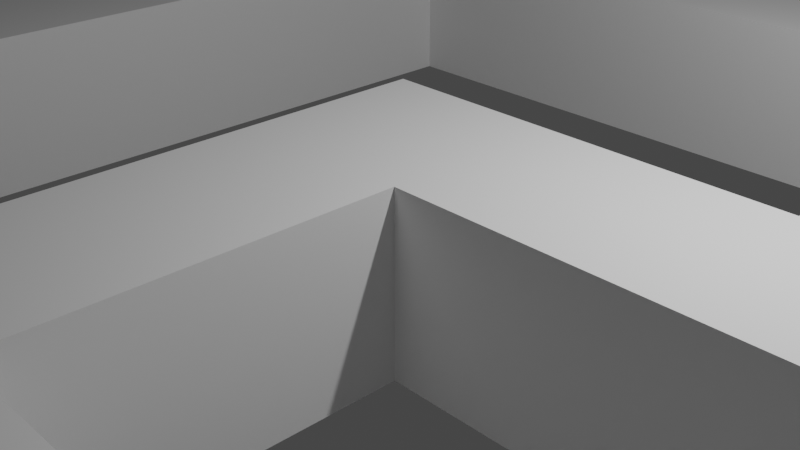 # Source: learn2maze.blend  (saved by Blender 2.93.21; exported with 4.5.12 LTS)
import bpy
from mathutils import Matrix  # noqa: F401  (used for matrix-valued properties, if any)

bpy.ops.wm.read_factory_settings(use_empty=True)
scene = bpy.context.scene
scene.name = 'Scene'

# ---- collections
col_collection = bpy.data.collections.new('Collection'); scene.collection.children.link(col_collection)

# ---- world
world_world = bpy.data.worlds.new('World'); scene.world = world_world
world_world.use_nodes = True; world_world.node_tree.nodes.clear()
_N = world_world.node_tree.nodes; _L = world_world.node_tree.links
n0 = _N.new('ShaderNodeOutputWorld'); n0.name = 'World Output'; n0.location = (300, 300)
n1 = _N.new('ShaderNodeBackground'); n1.name = 'Background'; n1.location = (10, 300)
n1.inputs[0].default_value = (0.05088, 0.05088, 0.05088, 1.0)
_L.new(n1.outputs[0], n0.inputs[0])
n0.is_active_output = True
world_world.color = (0.05088, 0.05088, 0.05088)
world_world.use_sun_shadow = False
world_world.sun_shadow_jitter_overblur = 0.0

# ---- cameras
cam_camera = bpy.data.cameras.new('Camera')
cam_camera.clip_end = 100.0
cam_camera.ortho_scale = 7.314

# ---- lights
light_light = bpy.data.lights.new('Light', 'POINT')
light_light.transmission_factor = 0.0
light_light.energy = 1000.0
light_light.shadow_soft_size = 0.1
light_light.shadow_maximum_resolution = 0.006
light_light.use_absolute_resolution = True

# ---- meshes
me_cube_001 = bpy.data.meshes.new('Cube.001')
me_cube_001.from_pydata([(-1.0, -1.0, -1.0), (-1.0, -1.0, 1.0), (-1.0, 1.0, -1.0), (-1.0, 1.0, 1.0), (1.0, -1.0, -1.0), (1.0, -1.0, 1.0), (1.0, 1.0, -1.0), (1.0, 1.0, 1.0), (-1.0, -2.792, -1.0), (-1.0, -2.792, 1.0), (1.0, -2.792, 1.0), (1.0, -2.792, -1.0), (-1.0, -4.862, -1.0), (-1.0, -4.862, 1.0), (1.0, -4.862, 1.0), (1.0, -4.862, -1.0), (-1.0, -7.014, -1.0), (-1.0, -7.014, 1.0), (1.0, -7.014, 1.0), (1.0, -7.014, -1.0), (8.79, -4.862, 1.0), (8.79, -4.862, -1.0), (8.79, -7.014, 1.0), (8.79, -7.014, -1.0), (10.86, -4.862, 1.0), (10.86, -4.862, -1.0), (10.86, -7.014, 1.0), (10.86, -7.014, -1.0), (8.79, 0.145, 1.0), (8.79, 0.145, -1.0), (10.86, 0.145, 1.0), (10.86, 0.145, -1.0), (8.79, 0.6264, 1.0), (8.79, 0.6264, -1.0), (10.86, 0.6264, 1.0), (10.86, 0.6264, -1.0), (3.677, 1.0, 1.0), (3.677, 1.0, -1.0), (3.677, -1.0, -1.0), (3.677, -1.0, 1.0), (5.746, 1.0, 1.0), (5.746, 1.0, -1.0), (5.746, -1.0, -1.0), (5.746, -1.0, 1.0), (3.677, 5.778, 1.0), (3.677, 5.778, -1.0), (5.746, 5.778, 1.0), (5.746, 5.778, -1.0), (8.79, 5.559, 1.0), (8.79, 5.559, -1.0), (10.86, 5.559, 1.0), (10.86, 5.559, -1.0), (3.677, 7.735, 1.0), (3.677, 7.735, -1.0), (5.746, 7.735, 1.0), (5.746, 7.735, -1.0), (-3.604, 5.778, 1.0), (-3.604, 5.778, -1.0), (-3.604, 7.735, 1.0), (-3.604, 7.735, -1.0), (-5.395, 5.778, 1.0), (-5.395, 5.778, -1.0), (-5.395, 7.735, 1.0), (-5.395, 7.735, -1.0), (-7.608, 5.778, 1.0), (-7.608, 5.778, -1.0), (-7.608, 7.735, 1.0), (-7.608, 7.735, -1.0), (-5.395, -5.138, 1.0), (-5.395, -5.138, -1.0), (-7.608, -5.138, 1.0), (-7.608, -5.138, -1.0), (-5.395, -6.761, 1.0), (-5.395, -6.761, -1.0), (-7.608, -6.761, 1.0), (-7.608, -6.761, -1.0), (-5.395, -8.809, 1.0), (-5.395, -8.809, -1.0), (-7.608, -8.809, 1.0), (-7.608, -8.809, -1.0), (-5.395, -10.85, 1.0), (-5.395, -10.85, -1.0), (-7.608, -10.85, 1.0), (-7.608, -10.85, -1.0), (-5.402, -8.809, 1.0), (-5.402, -8.809, -1.0), (-5.402, -10.85, 1.0), (-5.402, -10.85, -1.0), (-5.395, -12.95, 1.0), (-5.395, -12.95, -1.0), (-7.608, -12.95, 1.0), (-7.608, -12.95, -1.0), (11.65, -10.85, 1.0), (11.65, -10.85, -1.0), (11.65, -12.95, 1.0), (11.65, -12.95, -1.0)], [], [(0, 1, 3, 2), (2, 3, 7, 6), (7, 5, 39, 36), (1, 0, 8, 9), (2, 6, 4, 0), (7, 3, 1, 5), (8, 11, 15, 12), (0, 4, 11, 8), (5, 1, 9, 10), (4, 5, 10, 11), (14, 13, 17, 18), (9, 8, 12, 13), (10, 9, 13, 14), (11, 10, 14, 15), (19, 18, 17, 16), (19, 15, 21, 23), (12, 15, 19, 16), (13, 12, 16, 17), (21, 20, 28, 29), (15, 14, 20, 21), (14, 18, 22, 20), (18, 19, 23, 22), (25, 24, 26, 27), (23, 21, 25, 27), (22, 23, 27, 26), (20, 22, 26, 24), (28, 30, 34, 32), (20, 24, 30, 28), (24, 25, 31, 30), (25, 21, 29, 31), (35, 33, 49, 51), (29, 28, 32, 33), (31, 29, 33, 35), (30, 31, 35, 34), (38, 37, 41, 42), (6, 7, 36, 37), (5, 4, 38, 39), (4, 6, 37, 38), (41, 40, 43, 42), (36, 39, 43, 40), (41, 37, 45, 47), (39, 38, 42, 43), (44, 46, 54, 52), (40, 41, 47, 46), (36, 40, 46, 44), (37, 36, 44, 45), (49, 48, 50, 51), (34, 35, 51, 50), (32, 34, 50, 48), (33, 32, 48, 49), (53, 52, 54, 55), (46, 47, 55, 54), (47, 45, 53, 55), (52, 53, 59, 58), (59, 57, 61, 63), (53, 45, 57, 59), (44, 52, 58, 56), (45, 44, 56, 57), (60, 62, 66, 64), (58, 59, 63, 62), (56, 58, 62, 60), (57, 56, 60, 61), (65, 64, 66, 67), (64, 65, 71, 70), (63, 61, 65, 67), (62, 63, 67, 66), (71, 69, 73, 75), (60, 64, 70, 68), (61, 60, 68, 69), (65, 61, 69, 71), (72, 74, 78, 76), (70, 71, 75, 74), (68, 70, 74, 72), (69, 68, 72, 73), (79, 77, 81, 83), (73, 72, 76, 77), (75, 73, 77, 79), (74, 75, 79, 78), (82, 83, 91, 90), (78, 79, 83, 82), (76, 78, 82, 80), (81, 77, 85, 87), (85, 84, 86, 87), (80, 81, 87, 86), (76, 80, 86, 84), (77, 76, 84, 85), (89, 88, 90, 91), (80, 82, 90, 88), (89, 81, 93, 95), (83, 81, 89, 91), (93, 92, 94, 95), (81, 80, 92, 93), (80, 88, 94, 92), (88, 89, 95, 94)])
_uv = me_cube_001.uv_layers.new(name='UVMap')
_uv.uv.foreach_set('vector', [0.4065, 0.6363, 0.4541, 0.6363, 0.4541, 0.6839, 0.4065, 0.6839, 0.1116, 0.6376, 0.1116, 0.6852, 0.06399, 0.6852, 0.06399, 0.6376, 0.6195, 0.2051, 0.6671, 0.2051, 0.6671, 0.2689, 0.6195, 0.2689, 0.4541, 0.6363, 0.4065, 0.6363, 0.4065, 0.5937, 0.4541, 0.5937, 0.3014, 0.3324, 0.2538, 0.3324, 0.2538, 0.2848, 0.3014, 0.2848, 0.6195, 0.2051, 0.6195, 0.1575, 0.6671, 0.1575, 0.6671, 0.2051, 0.3014, 0.2421, 0.2538, 0.2421, 0.2538, 0.1928, 0.3014, 0.1928, 0.3014, 0.2848, 0.2538, 0.2848, 0.2538, 0.2421, 0.3014, 0.2421, 0.6671, 0.2051, 0.6671, 0.1575, 0.7098, 0.1575, 0.7098, 0.2051, 0.2041, 0.6376, 0.2041, 0.6852, 0.1614, 0.6852, 0.1614, 0.6376, 0.759, 0.2051, 0.759, 0.1575, 0.8102, 0.1575, 0.8102, 0.2051, 0.4541, 0.5937, 0.4065, 0.5937, 0.4065, 0.5444, 0.4541, 0.5444, 0.7098, 0.2051, 0.7098, 0.1575, 0.759, 0.1575, 0.759, 0.2051, 0.1614, 0.6376, 0.1614, 0.6852, 0.1121, 0.6852, 0.1121, 0.6376, 0.04787, 0.5413, 0.04787, 0.5889, 0.0002696, 0.5889, 0.0002696, 0.5413, 0.2538, 0.1416, 0.2538, 0.1928, 0.06837, 0.1928, 0.06837, 0.1416, 0.3014, 0.1928, 0.2538, 0.1928, 0.2538, 0.1416, 0.3014, 0.1416, 0.4541, 0.5444, 0.4065, 0.5444, 0.4065, 0.4932, 0.4541, 0.4932, 0.6036, 0.4592, 0.6512, 0.4592, 0.6512, 0.5784, 0.6036, 0.5784, 0.3941, 0.5895, 0.3941, 0.6371, 0.2087, 0.6371, 0.2087, 0.5895, 0.759, 0.2051, 0.8102, 0.2051, 0.8102, 0.3906, 0.759, 0.3906, 0.04787, 0.5889, 0.04787, 0.5413, 0.2333, 0.5413, 0.2333, 0.5889, 0.6031, 0.5104, 0.5555, 0.5104, 0.5555, 0.4592, 0.6031, 0.4592, 0.06837, 0.1416, 0.06837, 0.1928, 0.01902, 0.1928, 0.01902, 0.1416, 0.2333, 0.5889, 0.2333, 0.5413, 0.2826, 0.5413, 0.2826, 0.5889, 0.759, 0.3906, 0.8102, 0.3906, 0.8102, 0.4399, 0.759, 0.4399, 0.6398, 0.3906, 0.6398, 0.4399, 0.6284, 0.4399, 0.6284, 0.3906, 0.759, 0.3906, 0.759, 0.4399, 0.6398, 0.4399, 0.6398, 0.3906, 0.5555, 0.5104, 0.6031, 0.5104, 0.6031, 0.6296, 0.5555, 0.6296, 0.01902, 0.1928, 0.06837, 0.1928, 0.06837, 0.312, 0.01902, 0.312, 0.01902, 0.3235, 0.06837, 0.3235, 0.06837, 0.4409, 0.01902, 0.4409, 0.6036, 0.5784, 0.6512, 0.5784, 0.6512, 0.5898, 0.6036, 0.5898, 0.01902, 0.312, 0.06837, 0.312, 0.06837, 0.3235, 0.01902, 0.3235, 0.5555, 0.6296, 0.6031, 0.6296, 0.6031, 0.6411, 0.5555, 0.6411, 0.1901, 0.2848, 0.1901, 0.3324, 0.1408, 0.3324, 0.1408, 0.2848, 0.06399, 0.6376, 0.06399, 0.6852, 0.0002696, 0.6852, 0.0002696, 0.6376, 0.6999, 0.4592, 0.7475, 0.4592, 0.7475, 0.5229, 0.6999, 0.5229, 0.2538, 0.2848, 0.2538, 0.3324, 0.1901, 0.3324, 0.1901, 0.2848, 0.1606, 0.6371, 0.1606, 0.5895, 0.2082, 0.5895, 0.2082, 0.6371, 0.6195, 0.2689, 0.6671, 0.2689, 0.6671, 0.3181, 0.6195, 0.3181, 0.1408, 0.3324, 0.1901, 0.3324, 0.1901, 0.4461, 0.1408, 0.4461, 0.6999, 0.5229, 0.7475, 0.5229, 0.7475, 0.5722, 0.6999, 0.5722, 0.5058, 0.2689, 0.5058, 0.3181, 0.4592, 0.3181, 0.4592, 0.2689, 0.1606, 0.5895, 0.1606, 0.6371, 0.04685, 0.6371, 0.04685, 0.5895, 0.6195, 0.2689, 0.6195, 0.3181, 0.5058, 0.3181, 0.5058, 0.2689, 0.3969, 0.5413, 0.3969, 0.5889, 0.2832, 0.5889, 0.2832, 0.5413, 0.3046, 0.6376, 0.3046, 0.6852, 0.2552, 0.6852, 0.2552, 0.6376, 0.5555, 0.6411, 0.6031, 0.6411, 0.6031, 0.7585, 0.5555, 0.7585, 0.6284, 0.3906, 0.6284, 0.4399, 0.511, 0.4399, 0.511, 0.3906, 0.6036, 0.5898, 0.6512, 0.5898, 0.6512, 0.7072, 0.6036, 0.7072, 0.9521, 0.7613, 0.9997, 0.7613, 0.9997, 0.8105, 0.9521, 0.8105, 0.04685, 0.5895, 0.04685, 0.6371, 0.0002696, 0.6371, 0.0002696, 0.5895, 0.1408, 0.4461, 0.1901, 0.4461, 0.1901, 0.4927, 0.1408, 0.4927, 0.9997, 0.7613, 0.9521, 0.7613, 0.9521, 0.5879, 0.9997, 0.5879, 0.3634, 0.4927, 0.3634, 0.4461, 0.406, 0.4461, 0.406, 0.4927, 0.1901, 0.4927, 0.1901, 0.4461, 0.3634, 0.4461, 0.3634, 0.4927, 0.5058, 0.2689, 0.4592, 0.2689, 0.4592, 0.09557, 0.5058, 0.09557, 0.6993, 0.6751, 0.6517, 0.6751, 0.6517, 0.5018, 0.6993, 0.5018, 0.5058, 0.05294, 0.4592, 0.05294, 0.4592, 0.0002696, 0.5058, 0.0002697, 0.9997, 0.5879, 0.9521, 0.5879, 0.9521, 0.5453, 0.9997, 0.5453, 0.5058, 0.09557, 0.4592, 0.09557, 0.4592, 0.05294, 0.5058, 0.05294, 0.6993, 0.5018, 0.6517, 0.5018, 0.6517, 0.4592, 0.6993, 0.4592, 0.9521, 0.4461, 0.9997, 0.4461, 0.9997, 0.4927, 0.9521, 0.4927, 0.9997, 0.4461, 0.9521, 0.4461, 0.9521, 0.1863, 0.9997, 0.1863, 0.406, 0.4927, 0.406, 0.4461, 0.4587, 0.4461, 0.4587, 0.4927, 0.9997, 0.5453, 0.9521, 0.5453, 0.9521, 0.4927, 0.9997, 0.4927, 0.4587, 0.1863, 0.406, 0.1863, 0.406, 0.1476, 0.4587, 0.1476, 0.5058, 0.05294, 0.5058, 0.0002697, 0.7656, 0.0002698, 0.7656, 0.05294, 0.5549, 0.8554, 0.5074, 0.8554, 0.5074, 0.5958, 0.5549, 0.5958, 0.4587, 0.4461, 0.406, 0.4461, 0.406, 0.1863, 0.4587, 0.1863, 0.8042, 0.05294, 0.8042, 0.0002698, 0.853, 0.0002698, 0.853, 0.05294, 0.9997, 0.1863, 0.9521, 0.1863, 0.9521, 0.1476, 0.9997, 0.1476, 0.7656, 0.05294, 0.7656, 0.0002698, 0.8042, 0.0002698, 0.8042, 0.05294, 0.5549, 0.5958, 0.5074, 0.5958, 0.5074, 0.5572, 0.5549, 0.5572, 0.4587, 0.09891, 0.406, 0.09891, 0.406, 0.05036, 0.4587, 0.05036, 0.5549, 0.5572, 0.5074, 0.5572, 0.5074, 0.5085, 0.5549, 0.5085, 0.4587, 0.1476, 0.406, 0.1476, 0.406, 0.09891, 0.4587, 0.09891, 0.9997, 0.1476, 0.9521, 0.1476, 0.9521, 0.09891, 0.9997, 0.09891, 0.9997, 0.05036, 0.9521, 0.05036, 0.9521, 0.0002696, 0.9997, 0.0002696, 0.9997, 0.09891, 0.9521, 0.09891, 0.9521, 0.05036, 0.9997, 0.05036, 0.853, 0.05294, 0.853, 0.0002698, 0.9015, 0.0002698, 0.9015, 0.05294, 0.456, 0.4932, 0.456, 0.5145, 0.4556, 0.5146, 0.4556, 0.4932, 0.5549, 0.5077, 0.5073, 0.5077, 0.5073, 0.4592, 0.5549, 0.4592, 0.4565, 0.5143, 0.4565, 0.4932, 0.4569, 0.4932, 0.4569, 0.5143, 0.4547, 0.5146, 0.4547, 0.4932, 0.455, 0.4932, 0.455, 0.5145, 0.5549, 0.5085, 0.5074, 0.5085, 0.5073, 0.5077, 0.5549, 0.5077, 0.5068, 0.5119, 0.4592, 0.5119, 0.4592, 0.4592, 0.5068, 0.4592, 0.9015, 0.05294, 0.9015, 0.0002698, 0.9516, 0.0002698, 0.9516, 0.05294, 0.406, 0.0002697, 0.406, 0.05036, 0.0002696, 0.05036, 0.0002696, 0.0002696, 0.4587, 0.05036, 0.406, 0.05036, 0.406, 0.0002697, 0.4587, 0.0002697, 0.2046, 0.6852, 0.2046, 0.6376, 0.2547, 0.6376, 0.2547, 0.6852, 0.406, 0.4932, 0.406, 0.5408, 0.0002696, 0.5408, 0.0002696, 0.4932, 0.9015, 0.05294, 0.9516, 0.05294, 0.9516, 0.4587, 0.9015, 0.4587, 0.4592, 0.5119, 0.5068, 0.5119, 0.5068, 0.9176, 0.4592, 0.9176])
_uv.active_render = True
_uv = me_cube_001.uv_layers.new(name='UVMap.001')
_uv.uv.foreach_set('vector', [0.8675, 0.8883, 0.8675, 0.9562, 0.7997, 0.9562, 0.7997, 0.8883, 0.7981, 0.8883, 0.7981, 0.9562, 0.7303, 0.9562, 0.7303, 0.8883, 0.8211, 0.7495, 0.8211, 0.8174, 0.7303, 0.8174, 0.7303, 0.7495, 0.6086, 0.9957, 0.6086, 0.9279, 0.6693, 0.9279, 0.6693, 0.9957, 0.8795, 0.8189, 0.9473, 0.8189, 0.9473, 0.8868, 0.8795, 0.8868, 0.8979, 0.4874, 0.8979, 0.4196, 0.9658, 0.4196, 0.9658, 0.4874, 0.6086, 0.9263, 0.6086, 0.8585, 0.6787, 0.8585, 0.6787, 0.9263, 0.2161, 0.9992, 0.2161, 0.9314, 0.2769, 0.9314, 0.2769, 0.9992, 0.6644, 0.5138, 0.7322, 0.5138, 0.7322, 0.5746, 0.6644, 0.5746, 0.8016, 0.5746, 0.7338, 0.5746, 0.7338, 0.5138, 0.8016, 0.5138, 0.8049, 0.8868, 0.8049, 0.8189, 0.8779, 0.8189, 0.8779, 0.8868, 0.2161, 0.9298, 0.2161, 0.862, 0.2863, 0.862, 0.2863, 0.9298, 0.1193, 0.9308, 0.1193, 0.863, 0.1895, 0.863, 0.1895, 0.9308, 0.8516, 0.3068, 0.8516, 0.239, 0.9218, 0.239, 0.9218, 0.3068, 0.8956, 0.8174, 0.8956, 0.7495, 0.9634, 0.7495, 0.9634, 0.8174, 0.3694, 0.0702, 0.4423, 0.0702, 0.4423, 0.3343, 0.3694, 0.3343, 0.8009, 0.2074, 0.8009, 0.1396, 0.8739, 0.1396, 0.8739, 0.2074, 0.8009, 0.138, 0.8009, 0.0702, 0.8739, 0.0702, 0.8739, 0.138, 0.7577, 0.239, 0.7577, 0.3068, 0.5879, 0.3068, 0.5879, 0.239, 0.6335, 0.3359, 0.6335, 0.4037, 0.3694, 0.4037, 0.3694, 0.3359, 0.4439, 0.0702, 0.5169, 0.0702, 0.5169, 0.3343, 0.4439, 0.3343, 0.4802, 0.5807, 0.4802, 0.6485, 0.2161, 0.6485, 0.2161, 0.5807, 0.7303, 0.8868, 0.7303, 0.8189, 0.8033, 0.8189, 0.8033, 0.8868, 0.1177, 0.8639, 0.04474, 0.8639, 0.04474, 0.7936, 0.1177, 0.7936, 0.8964, 0.489, 0.8964, 0.5568, 0.826, 0.5568, 0.826, 0.489, 0.3797, 0.8654, 0.3797, 0.7925, 0.45, 0.7925, 0.45, 0.8654, 0.4397, 0.4217, 0.3694, 0.4217, 0.3694, 0.4053, 0.4397, 0.4053, 0.2145, 0.5804, 0.2145, 0.6507, 0.04474, 0.6507, 0.04474, 0.5804, 0.6344, 0.7181, 0.6344, 0.7859, 0.4646, 0.7859, 0.4646, 0.7181, 0.2145, 0.6523, 0.2145, 0.7226, 0.04474, 0.7226, 0.04474, 0.6523, 0.7551, 0.4419, 0.7551, 0.5122, 0.5878, 0.5122, 0.5878, 0.4419, 0.4388, 0.4232, 0.5066, 0.4232, 0.5066, 0.4396, 0.4388, 0.4396, 0.0007949, 0.6507, 0.0007949, 0.5804, 0.01712, 0.5804, 0.01712, 0.6507, 0.3694, 0.4232, 0.4372, 0.4232, 0.4372, 0.4396, 0.3694, 0.4396, 0.5347, 0.8641, 0.5347, 0.9319, 0.4646, 0.9319, 0.4646, 0.8641, 0.7267, 0.7181, 0.7267, 0.7859, 0.6359, 0.7859, 0.6359, 0.7181, 0.85, 0.239, 0.85, 0.3068, 0.7593, 0.3068, 0.7593, 0.239, 0.7029, 0.4267, 0.6351, 0.4267, 0.6351, 0.3359, 0.7029, 0.3359, 0.8691, 0.9562, 0.8691, 0.8883, 0.9369, 0.8883, 0.9369, 0.9562, 0.04474, 0.8655, 0.1126, 0.8655, 0.1126, 0.9356, 0.04474, 0.9356, 0.6598, 0.0702, 0.7299, 0.0702, 0.7299, 0.2322, 0.6598, 0.2322, 0.5391, 0.8641, 0.607, 0.8641, 0.607, 0.9342, 0.5391, 0.9342, 0.9427, 0.6524, 0.9427, 0.7226, 0.8763, 0.7226, 0.8763, 0.6524, 0.7315, 0.0702, 0.7993, 0.0702, 0.7993, 0.2322, 0.7315, 0.2322, 0.3781, 0.7195, 0.3781, 0.7896, 0.2161, 0.7896, 0.2161, 0.7195, 0.8245, 0.5122, 0.7566, 0.5122, 0.7566, 0.3502, 0.8245, 0.3502, 0.8964, 0.4196, 0.8964, 0.4874, 0.826, 0.4874, 0.826, 0.4196, 0.7303, 0.5807, 0.7981, 0.5807, 0.7981, 0.748, 0.7303, 0.748, 0.5879, 0.0702, 0.6582, 0.0702, 0.6582, 0.2374, 0.5879, 0.2374, 0.212, 0.7242, 0.212, 0.792, 0.04474, 0.792, 0.04474, 0.7242, 0.3797, 0.9348, 0.3797, 0.867, 0.4498, 0.867, 0.4498, 0.9348, 0.9643, 0.489, 0.9643, 0.5568, 0.8979, 0.5568, 0.8979, 0.489, 0.8763, 0.6508, 0.8763, 0.5807, 0.9427, 0.5807, 0.9427, 0.6508, 0.5863, 0.3171, 0.5185, 0.3171, 0.5185, 0.0702, 0.5863, 0.0702, 0.5391, 0.9358, 0.6055, 0.9358, 0.6055, 0.9965, 0.5391, 0.9965, 0.4818, 0.6471, 0.4818, 0.5807, 0.7287, 0.5807, 0.7287, 0.6471, 0.4646, 0.7165, 0.4646, 0.6501, 0.7115, 0.6501, 0.7115, 0.7165, 0.463, 0.6501, 0.463, 0.7179, 0.2161, 0.7179, 0.2161, 0.6501, 0.7997, 0.6471, 0.7997, 0.5807, 0.8748, 0.5807, 0.8748, 0.6471, 0.1193, 0.9324, 0.1871, 0.9324, 0.1871, 0.9931, 0.1193, 0.9931, 0.3797, 0.9364, 0.446, 0.9364, 0.446, 0.9972, 0.3797, 0.9972, 0.4646, 0.9335, 0.5324, 0.9335, 0.5324, 0.9942, 0.4646, 0.9942, 0.899, 0.3502, 0.9668, 0.3502, 0.9668, 0.4166, 0.899, 0.4166, 0.2161, 0.5097, 0.2161, 0.4419, 0.5862, 0.4419, 0.5862, 0.5097, 0.8748, 0.6487, 0.8748, 0.715, 0.7997, 0.715, 0.7997, 0.6487, 0.1193, 0.8614, 0.1193, 0.7936, 0.1943, 0.7936, 0.1943, 0.8614, 0.6628, 0.5688, 0.5878, 0.5688, 0.5878, 0.5138, 0.6628, 0.5138, 0.2161, 0.0702, 0.2911, 0.0702, 0.2911, 0.4403, 0.2161, 0.4403, 0.2161, 0.5791, 0.2161, 0.5113, 0.5862, 0.5113, 0.5862, 0.5791, 0.2927, 0.0702, 0.3678, 0.0702, 0.3678, 0.4403, 0.2927, 0.4403, 0.6086, 0.7875, 0.6836, 0.7875, 0.6836, 0.8569, 0.6086, 0.8569, 0.9936, 0.8883, 0.9936, 0.9562, 0.9385, 0.9562, 0.9385, 0.8883, 0.9234, 0.3141, 0.9234, 0.239, 0.9784, 0.239, 0.9784, 0.3141, 0.1126, 0.9922, 0.04474, 0.9922, 0.04474, 0.9372, 0.1126, 0.9372, 0.2927, 0.8663, 0.2927, 0.7912, 0.3619, 0.7912, 0.3619, 0.8663, 0.2927, 0.9357, 0.2927, 0.8679, 0.3622, 0.8679, 0.3622, 0.9357, 0.607, 0.7875, 0.607, 0.8625, 0.5375, 0.8625, 0.5375, 0.7875, 0.8723, 0.06861, 0.8723, 0.0007949, 0.9417, 0.0007949, 0.9417, 0.06861, 0.8227, 0.8174, 0.8227, 0.7495, 0.894, 0.7495, 0.894, 0.8174, 0.8755, 0.138, 0.8755, 0.0702, 0.9446, 0.0702, 0.9446, 0.138, 0.2161, 0.7912, 0.2911, 0.7912, 0.2911, 0.8604, 0.2161, 0.8604, 0.5087, 0.4091, 0.5087, 0.4396, 0.5082, 0.4396, 0.5082, 0.4091, 0.8755, 0.2074, 0.8755, 0.1396, 0.9446, 0.1396, 0.9446, 0.2074, 0.5124, 0.4393, 0.5124, 0.4091, 0.5129, 0.4091, 0.5129, 0.4393, 0.5103, 0.4396, 0.5103, 0.4091, 0.5108, 0.4091, 0.5108, 0.4396, 0.5145, 0.4393, 0.5145, 0.4091, 0.515, 0.4091, 0.515, 0.4393, 0.7957, 0.06861, 0.7957, 0.0007949, 0.8707, 0.0007949, 0.8707, 0.06861, 0.3797, 0.7195, 0.4547, 0.7195, 0.4547, 0.7909, 0.3797, 0.7909, 0.07375, 0.0007949, 0.1451, 0.000795, 0.1451, 0.5788, 0.07375, 0.5788, 0.5359, 0.7875, 0.5359, 0.8625, 0.4646, 0.8625, 0.4646, 0.7875, 0.826, 0.418, 0.826, 0.3502, 0.8974, 0.3502, 0.8974, 0.418, 0.1467, 0.0007949, 0.2145, 0.0007949, 0.2145, 0.5788, 0.1467, 0.5788, 0.0007953, 0.0007949, 0.07216, 0.0007949, 0.07216, 0.5788, 0.0007949, 0.5788, 0.2161, 0.06861, 0.2161, 0.0007951, 0.7941, 0.0007949, 0.7941, 0.06861])
me_cube_001.use_remesh_fix_poles = True
me_cube_001.use_remesh_preserve_attributes = False
me_cube_001.update()

# ---- objects
ob_light = bpy.data.objects.new('Light', light_light)
ob_camera = bpy.data.objects.new('Camera', cam_camera)
ob_cube = bpy.data.objects.new('Cube', me_cube_001)

# ---- transforms, parenting, visibility, modifiers, constraints
ob_light.location = (4.076, 1.005, 5.904)
ob_light.rotation_euler = (0.6503, 0.05522, 1.866)
ob_light.lock_rotations_4d = False
ob_light.empty_display_type = 'ARROWS'
ob_light.color = (0.0, 0.0, 0.0, 0.0)
ob_light.lineart.crease_threshold = 0.0
ob_camera.location = (7.359, -6.926, 4.958)
ob_camera.rotation_euler = (1.109, 0.0, 0.8149)
ob_camera.lock_rotations_4d = False
ob_camera.empty_display_type = 'ARROWS'
ob_camera.color = (0.0, 0.0, 0.0, 0.0)
ob_camera.display_type = 'WIRE'
ob_camera.lineart.crease_threshold = 0.0
ob_cube.location = (0.0, 0.0, 0.0)

# ---- collection membership
col_collection.objects.link(ob_light)
col_collection.objects.link(ob_camera)
col_collection.objects.link(ob_cube)

# ---- scene / render settings (as saved in the file)
scene.camera = ob_camera
scene.frame_start = 1; scene.frame_end = 250; scene.frame_set(1)
scene.render.engine = 'BLENDER_EEVEE_NEXT'
scene.cycles.use_denoising = False
scene.cycles.samples = 128
scene.cycles.sampling_pattern = 'TABULATED_SOBOL'
scene.cycles.use_adaptive_sampling = False
scene.cycles.use_light_tree = False
scene.view_settings.view_transform = 'Filmic'
bpy.context.view_layer.update()
